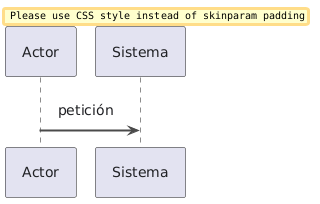

The diagram above was rendered by PlantUML. Its source (embedded in the PNG):
@startuml
' =============================================================================
' IASI PlantUML Library
' Ingeniería Asistida por Sistemas Inteligentes
' =============================================================================

' -----------------------------------------------------------------------------
' Global style
' -----------------------------------------------------------------------------

skinparam backgroundColor transparent
skinparam shadowing false
skinparam linetype ortho

skinparam defaultFontName "Segoe UI"
skinparam defaultFontSize 14
skinparam defaultFontColor #202124

skinparam ArrowColor #4A4A4A
skinparam ArrowThickness 2

skinparam rectangle {
    BorderColor #4E79A7
    BackgroundColor #EAF2FB
    FontColor #202124
    RoundCorner 10
}

skinparam package {
    BorderColor #7A7A7A
    BackgroundColor #F6F8FA
    FontColor #202124
}

skinparam note {
    BorderColor #C8A951
    BackgroundColor #FFF8DC
    FontColor #202124
}

skinparam title {
    FontSize 18
    FontStyle bold
    FontColor #202124
}

skinparam nodesep 28
skinparam ranksep 34
skinparam padding 10

' -----------------------------------------------------------------------------
' Semantic palette
' -----------------------------------------------------------------------------

!define IASI_COLOR_KNOWLEDGE   #EAF2FB
!define IASI_BORDER_KNOWLEDGE  #4E79A7

!define IASI_COLOR_PROCESS     #F1EAF8
!define IASI_BORDER_PROCESS    #7A5AA6

!define IASI_COLOR_SPEC        #EDE7F6
!define IASI_BORDER_SPEC       #6F52A3

!define IASI_COLOR_IMPLEMENT   #EAF6EA
!define IASI_BORDER_IMPLEMENT  #4D8B57

!define IASI_COLOR_VERIFY      #FFF0D9
!define IASI_BORDER_VERIFY     #C7852E

!define IASI_COLOR_EVIDENCE    #F0F0F0
!define IASI_BORDER_EVIDENCE   #777777

!define IASI_COLOR_DECISION    #FCE8F1
!define IASI_BORDER_DECISION   #A94F7A

!define IASI_COLOR_EXTERNAL    #F7F7F7
!define IASI_BORDER_EXTERNAL   #9A9A9A

!define IASI_COLOR_WARNING     #FFF4CC
!define IASI_BORDER_WARNING    #B48A00

' -----------------------------------------------------------------------------
' Semantic elements
' -----------------------------------------------------------------------------

!unquoted procedure IASI_KNOWLEDGE(alias, label)
rectangle label as alias IASI_COLOR_KNOWLEDGE IASI_BORDER_KNOWLEDGE
!endprocedure

!unquoted procedure IASI_PROCESS(alias, label)
rectangle label as alias IASI_COLOR_PROCESS IASI_BORDER_PROCESS
!endprocedure

!unquoted procedure IASI_SPEC(alias, label)
rectangle label as alias IASI_COLOR_SPEC IASI_BORDER_SPEC
!endprocedure

!unquoted procedure IASI_IMPLEMENTATION(alias, label)
rectangle label as alias IASI_COLOR_IMPLEMENT IASI_BORDER_IMPLEMENT
!endprocedure

!unquoted procedure IASI_VERIFICATION(alias, label)
rectangle label as alias IASI_COLOR_VERIFY IASI_BORDER_VERIFY
!endprocedure

!unquoted procedure IASI_EVIDENCE(alias, label)
rectangle label as alias IASI_COLOR_EVIDENCE IASI_BORDER_EVIDENCE
!endprocedure

!unquoted procedure IASI_DECISION(alias, label)
rectangle label as alias IASI_COLOR_DECISION IASI_BORDER_DECISION
!endprocedure

!unquoted procedure IASI_EXTERNAL(alias, label)
rectangle label as alias IASI_COLOR_EXTERNAL IASI_BORDER_EXTERNAL
!endprocedure

!unquoted procedure IASI_WARNING(alias, label)
rectangle label as alias IASI_COLOR_WARNING IASI_BORDER_WARNING
!endprocedure

' -----------------------------------------------------------------------------
' Semantic relations
' -----------------------------------------------------------------------------

!unquoted procedure IASI_FLOW(from, to)
from --> to
!endprocedure

!unquoted procedure IASI_FLOW_LABELED(from, to, label)
from --> to : label
!endprocedure

!unquoted procedure IASI_FEEDBACK(from, to)
from ..> to
!endprocedure

!unquoted procedure IASI_FEEDBACK_LABELED(from, to, label)
from ..> to : label
!endprocedure

!unquoted procedure IASI_TRACE(from, to)
from .> to
!endprocedure

!unquoted procedure IASI_TRACE_LABELED(from, to, label)
from .> to : label
!endprocedure

!unquoted procedure IASI_DEPENDS(from, to)
from --> to
!endprocedure

!unquoted procedure IASI_DEPENDS_LABELED(from, to, label)
from --> to : label
!endprocedure



Actor -> Sistema : petición

@enduml